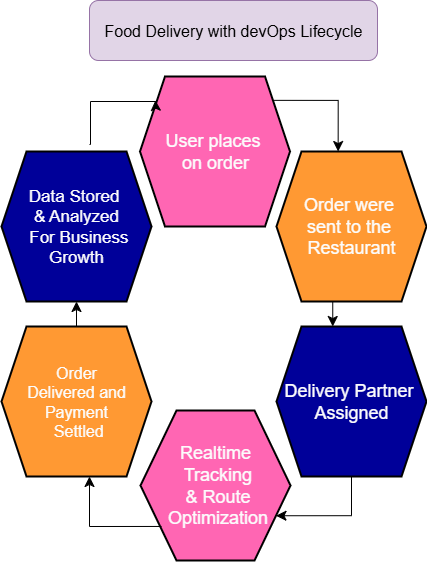

The diagram above was exported from draw.io. Its source (the exported page's mxGraphModel, read from the mxfile embedded in the PNG):
<mxGraphModel dx="1489" dy="877" grid="1" gridSize="24" guides="1" tooltips="1" connect="1" arrows="1" fold="1" page="1" pageScale="1" pageWidth="827" pageHeight="1169" math="0" shadow="0">
  <root>
    <mxCell id="0" />
    <mxCell id="1" parent="0" />
    <mxCell id="LE8CE533KkU8GiLLVJzN-1" value="User places&amp;nbsp;&lt;div&gt;on order&lt;/div&gt;" style="shape=hexagon;perimeter=hexagonPerimeter2;whiteSpace=wrap;html=1;fixedSize=1;strokeWidth=2;size=25;fillColor=#FF66B3;fontColor=#FCFCFC;fontSize=18;" vertex="1" parent="1">
      <mxGeometry x="338.5" y="100" width="150" height="150" as="geometry" />
    </mxCell>
    <mxCell id="LE8CE533KkU8GiLLVJzN-3" value="Order were&amp;nbsp;&lt;div&gt;sent to the&amp;nbsp;&lt;div&gt;Restaurant&lt;/div&gt;&lt;/div&gt;" style="shape=hexagon;perimeter=hexagonPerimeter2;whiteSpace=wrap;html=1;fixedSize=1;strokeWidth=2;size=25;fillColor=#FF9933;fontColor=#FCFCFC;fontSize=18;" vertex="1" parent="1">
      <mxGeometry x="475" y="175" width="150" height="150" as="geometry" />
    </mxCell>
    <mxCell id="LE8CE533KkU8GiLLVJzN-4" value="&lt;font style=&quot;font-size: 18px;&quot;&gt;Delivery Partner&amp;nbsp;&lt;/font&gt;&lt;div&gt;&lt;font style=&quot;font-size: 18px;&quot;&gt;Assigned&lt;/font&gt;&lt;/div&gt;" style="shape=hexagon;perimeter=hexagonPerimeter2;whiteSpace=wrap;html=1;fixedSize=1;strokeWidth=2;size=25;fillColor=#000099;fontColor=#FCFCFC;" vertex="1" parent="1">
      <mxGeometry x="475" y="350" width="150" height="150" as="geometry" />
    </mxCell>
    <mxCell id="LE8CE533KkU8GiLLVJzN-5" value="Realtime&lt;div&gt;&amp;nbsp;Tracking&lt;div&gt;&amp;nbsp;&amp;amp; Route&lt;/div&gt;&lt;div&gt;&amp;nbsp;Optimization&lt;/div&gt;&lt;/div&gt;" style="shape=hexagon;perimeter=hexagonPerimeter2;whiteSpace=wrap;html=1;fixedSize=1;strokeWidth=2;size=36;fillColor=#FF66B3;fontColor=#FCFCFC;fontSize=18;" vertex="1" parent="1">
      <mxGeometry x="339" y="434" width="150" height="150" as="geometry" />
    </mxCell>
    <mxCell id="LE8CE533KkU8GiLLVJzN-6" value="Order&lt;div&gt;&amp;nbsp;Delivered and&amp;nbsp;&lt;div&gt;Payment&lt;/div&gt;&lt;div&gt;&amp;nbsp;Settled&lt;/div&gt;&lt;/div&gt;" style="shape=hexagon;perimeter=hexagonPerimeter2;whiteSpace=wrap;html=1;fixedSize=1;strokeWidth=2;size=25;fillColor=#FF9933;fontColor=#FCFCFC;fontSize=16;" vertex="1" parent="1">
      <mxGeometry x="200" y="350" width="150" height="150" as="geometry" />
    </mxCell>
    <mxCell id="LE8CE533KkU8GiLLVJzN-7" value="Data Stored&amp;nbsp;&lt;div&gt;&amp;amp; Analyzed&lt;/div&gt;&lt;div&gt;&amp;nbsp;For Business&lt;/div&gt;&lt;div&gt;Growth&lt;/div&gt;" style="shape=hexagon;perimeter=hexagonPerimeter2;whiteSpace=wrap;html=1;fixedSize=1;strokeWidth=2;size=25;fillColor=#000099;fontColor=#FCFCFC;fontSize=17;" vertex="1" parent="1">
      <mxGeometry x="200" y="175" width="150" height="150" as="geometry" />
    </mxCell>
    <mxCell id="LE8CE533KkU8GiLLVJzN-9" value="Food Delivery with devOps Lifecycle" style="rounded=1;whiteSpace=wrap;html=1;fontSize=16;fillColor=#e1d5e7;strokeColor=#9673a6;" vertex="1" parent="1">
      <mxGeometry x="288" y="24" width="288" height="60" as="geometry" />
    </mxCell>
    <mxCell id="LE8CE533KkU8GiLLVJzN-11" value="" style="edgeStyle=segmentEdgeStyle;endArrow=classic;html=1;curved=0;rounded=0;endSize=8;startSize=8;fontSize=12;entryX=0.103;entryY=0.159;entryDx=0;entryDy=0;entryPerimeter=0;" edge="1" parent="1" target="LE8CE533KkU8GiLLVJzN-1">
      <mxGeometry width="50" height="50" relative="1" as="geometry">
        <mxPoint x="288" y="168" as="sourcePoint" />
        <mxPoint x="339" y="125" as="targetPoint" />
        <Array as="points">
          <mxPoint x="289" y="125" />
          <mxPoint x="354" y="125" />
        </Array>
      </mxGeometry>
    </mxCell>
    <mxCell id="LE8CE533KkU8GiLLVJzN-12" value="" style="edgeStyle=segmentEdgeStyle;endArrow=classic;html=1;curved=0;rounded=0;endSize=8;startSize=8;fontSize=12;entryX=0.831;entryY=0.896;entryDx=0;entryDy=0;entryPerimeter=0;exitX=0.888;exitY=0.159;exitDx=0;exitDy=0;exitPerimeter=0;" edge="1" parent="1" source="LE8CE533KkU8GiLLVJzN-1">
      <mxGeometry width="50" height="50" relative="1" as="geometry">
        <mxPoint x="625" y="115.6" as="sourcePoint" />
        <mxPoint x="536.65" y="175.00000000000009" as="targetPoint" />
      </mxGeometry>
    </mxCell>
    <mxCell id="LE8CE533KkU8GiLLVJzN-14" value="" style="edgeStyle=segmentEdgeStyle;endArrow=classic;html=1;curved=0;rounded=0;endSize=8;startSize=8;fontSize=12;exitX=0.14;exitY=0.773;exitDx=0;exitDy=0;exitPerimeter=0;" edge="1" parent="1" source="LE8CE533KkU8GiLLVJzN-5">
      <mxGeometry width="50" height="50" relative="1" as="geometry">
        <mxPoint x="238" y="550" as="sourcePoint" />
        <mxPoint x="288" y="500" as="targetPoint" />
      </mxGeometry>
    </mxCell>
    <mxCell id="LE8CE533KkU8GiLLVJzN-16" value="" style="endArrow=classic;html=1;rounded=0;fontSize=12;startSize=8;endSize=8;curved=1;entryX=0.375;entryY=0;entryDx=0;entryDy=0;exitX=0.375;exitY=1;exitDx=0;exitDy=0;" edge="1" parent="1" source="LE8CE533KkU8GiLLVJzN-3" target="LE8CE533KkU8GiLLVJzN-4">
      <mxGeometry width="50" height="50" relative="1" as="geometry">
        <mxPoint x="432" y="290" as="sourcePoint" />
        <mxPoint x="482" y="240" as="targetPoint" />
      </mxGeometry>
    </mxCell>
    <mxCell id="LE8CE533KkU8GiLLVJzN-23" value="" style="endArrow=classic;html=1;rounded=0;fontSize=12;startSize=8;endSize=8;curved=1;exitX=0.5;exitY=0;exitDx=0;exitDy=0;entryX=0.5;entryY=1;entryDx=0;entryDy=0;" edge="1" parent="1" source="LE8CE533KkU8GiLLVJzN-6" target="LE8CE533KkU8GiLLVJzN-7">
      <mxGeometry width="50" height="50" relative="1" as="geometry">
        <mxPoint x="264" y="336" as="sourcePoint" />
        <mxPoint x="314" y="240" as="targetPoint" />
      </mxGeometry>
    </mxCell>
    <mxCell id="LE8CE533KkU8GiLLVJzN-24" value="" style="edgeStyle=segmentEdgeStyle;endArrow=classic;html=1;curved=0;rounded=0;endSize=8;startSize=8;fontSize=12;entryX=1;entryY=0.75;entryDx=0;entryDy=0;exitX=0.5;exitY=1;exitDx=0;exitDy=0;" edge="1" parent="1" source="LE8CE533KkU8GiLLVJzN-4" target="LE8CE533KkU8GiLLVJzN-5">
      <mxGeometry width="50" height="50" relative="1" as="geometry">
        <mxPoint x="525" y="554" as="sourcePoint" />
        <mxPoint x="575" y="504" as="targetPoint" />
        <Array as="points">
          <mxPoint x="550" y="539" />
        </Array>
      </mxGeometry>
    </mxCell>
  </root>
</mxGraphModel>